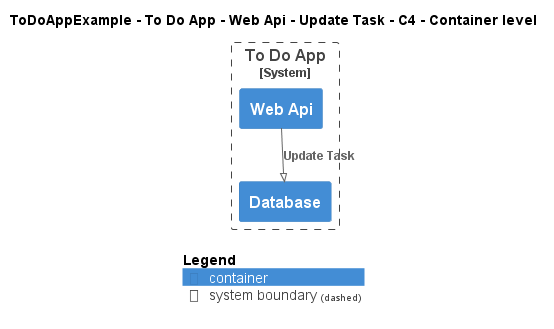

The diagram above was rendered by PlantUML. Its source (embedded in the PNG):
@startuml
!pragma layout smetana
!include ..\..\..\..\..\..\..\.c4s\C4_Container.puml

AddElementTag("c4interflow:lifecycle:new", $bgColor=green, $fontColor=#ffffff, $borderColor=green, $shadowing="False")
AddElementTag("c4interflow:lifecycle:changed", $bgColor=orange, $fontColor=#ffffff, $borderColor=orange, $shadowing="False")
AddElementTag("c4interflow:lifecycle:removed", $bgColor=red, $fontColor=#ffffff, $borderColor=red, $shadowing="False")

AddRelTag("c4interflow:lifecycle:new", $textColor=green, $lineColor=green)
AddRelTag("c4interflow:lifecycle:changed", $textColor=orange, $lineColor=orange)
AddRelTag("c4interflow:lifecycle:removed", $textColor=red, $lineColor=red)

SHOW_PERSON_PORTRAIT()
LAYOUT_TOP_DOWN()

skinparam linetype polyline

title ToDoAppExample - To Do App - Web Api - Update Task - C4 - Container level


System_Boundary(ToDoAppExample.SoftwareSystems.ToDoApp, "To Do App") {
    Container(ToDoAppExample.SoftwareSystems.ToDoApp.Containers.WebApi, "Web Api", "", "")
    Container(ToDoAppExample.SoftwareSystems.ToDoApp.Containers.Database, "Database", "", "")
}

Rel(ToDoAppExample.SoftwareSystems.ToDoApp.Containers.WebApi, ToDoAppExample.SoftwareSystems.ToDoApp.Containers.Database, "Update Task")


SHOW_LEGEND()
@enduml